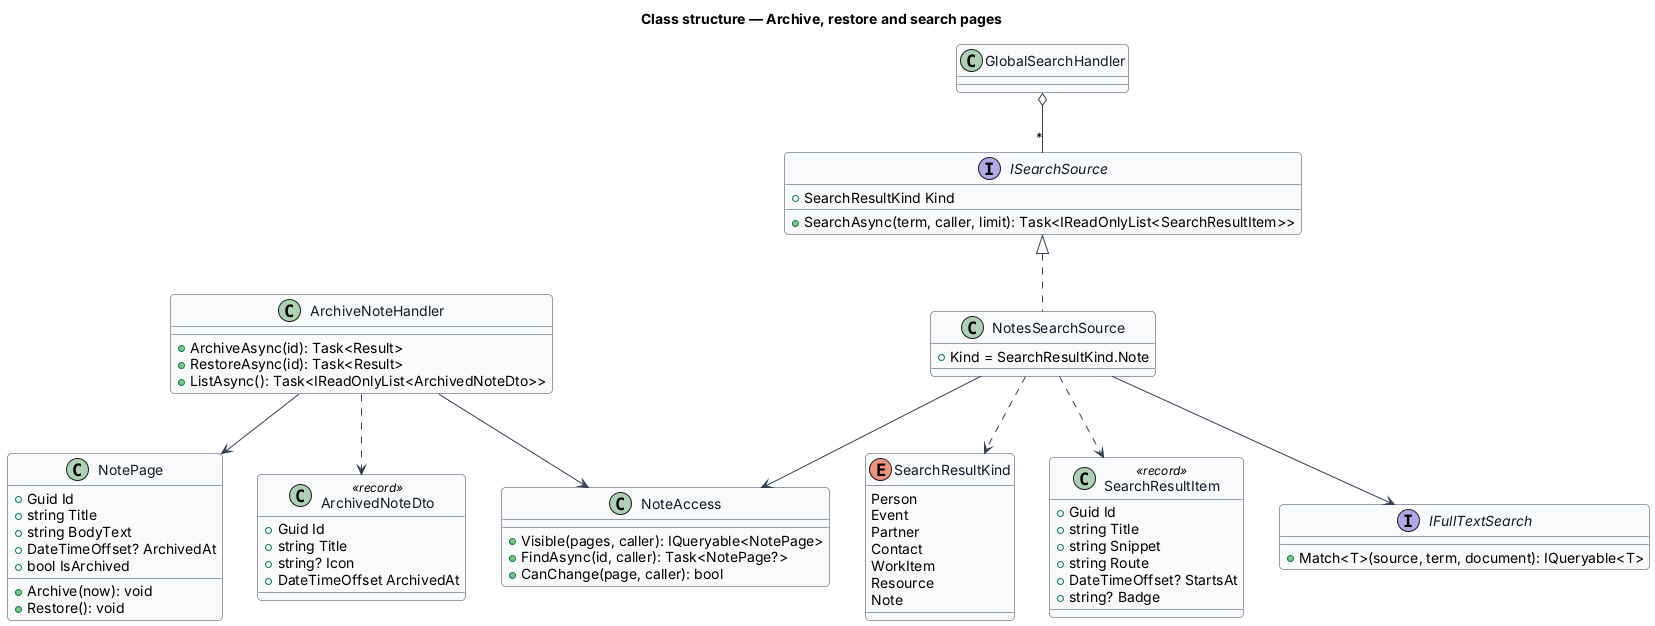

The diagram above was rendered by PlantUML. Its source (embedded in the PNG):
@startuml
skinparam backgroundColor #FFFFFF
skinparam shadowing false
skinparam roundcorner 8
skinparam defaultFontName Arial
skinparam ArrowColor #344054
skinparam class {
  BorderColor #344054
  FontColor #101828
  BackgroundColor #F9FAFB
}
title Class structure — Archive, restore and search pages
class NotePage {
  +Guid Id
  +string Title
  +string BodyText
  +DateTimeOffset? ArchivedAt
  +bool IsArchived
  +Archive(now): void
  +Restore(): void
}
class ArchiveNoteHandler {
  +ArchiveAsync(id): Task<Result>
  +RestoreAsync(id): Task<Result>
  +ListAsync(): Task<IReadOnlyList<ArchivedNoteDto>>
}
class ArchivedNoteDto <<record>> {
  +Guid Id
  +string Title
  +string? Icon
  +DateTimeOffset ArchivedAt
}
interface ISearchSource {
  +SearchResultKind Kind
  +SearchAsync(term, caller, limit): Task<IReadOnlyList<SearchResultItem>>
}
class NotesSearchSource {
  +Kind = SearchResultKind.Note
}
enum SearchResultKind {
  Person
  Event
  Partner
  Contact
  WorkItem
  Resource
  Note
}
class SearchResultItem <<record>> {
  +Guid Id
  +string Title
  +string Snippet
  +string Route
  +DateTimeOffset? StartsAt
  +string? Badge
}
interface IFullTextSearch {
  +Match<T>(source, term, document): IQueryable<T>
}
class NoteAccess {
  +Visible(pages, caller): IQueryable<NotePage>
  +FindAsync(id, caller): Task<NotePage?>
  +CanChange(page, caller): bool
}
ISearchSource <|.. NotesSearchSource
NotesSearchSource --> NoteAccess
NotesSearchSource --> IFullTextSearch
NotesSearchSource ..> SearchResultItem
NotesSearchSource ..> SearchResultKind
ArchiveNoteHandler --> NoteAccess
ArchiveNoteHandler --> NotePage
ArchiveNoteHandler ..> ArchivedNoteDto
class GlobalSearchHandler
GlobalSearchHandler o-- "*" ISearchSource
@enduml